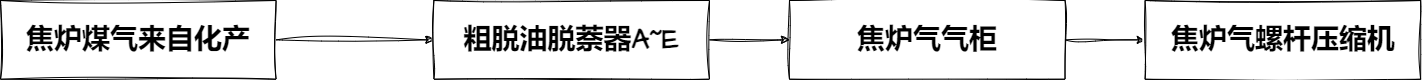

The diagram above was exported from draw.io. Its source (the exported page's mxGraphModel, read from the mxfile embedded in the PNG):
<mxGraphModel dx="2713" dy="1913" grid="1" gridSize="10" guides="1" tooltips="1" connect="1" arrows="1" fold="1" page="1" pageScale="1" pageWidth="1169" pageHeight="827" math="0" shadow="0">
  <root>
    <mxCell id="0" />
    <mxCell id="1" parent="0" />
    <mxCell id="2" value="" style="edgeStyle=none;sketch=1;hachureGap=4;jiggle=2;curveFitting=1;html=1;fontFamily=Architects Daughter;fontSource=https%3A%2F%2Ffonts.googleapis.com%2Fcss%3Ffamily%3DArchitects%2BDaughter;fontSize=28;fontColor=#000000;" edge="1" parent="1" source="3" target="5">
      <mxGeometry relative="1" as="geometry" />
    </mxCell>
    <mxCell id="3" value="焦炉煤气来自化产" style="rounded=0;whiteSpace=wrap;html=1;sketch=1;hachureGap=4;jiggle=2;curveFitting=1;fontFamily=Architects Daughter;fontSource=https%3A%2F%2Ffonts.googleapis.com%2Fcss%3Ffamily%3DArchitects%2BDaughter;fontSize=28;fontStyle=1;fillColor=#FFFFFF;fontColor=#000000;" vertex="1" parent="1">
      <mxGeometry x="420" y="374" width="275.59" height="78.74" as="geometry" />
    </mxCell>
    <mxCell id="4" value="" style="edgeStyle=none;sketch=1;hachureGap=4;jiggle=2;curveFitting=1;html=1;fontFamily=Architects Daughter;fontSource=https%3A%2F%2Ffonts.googleapis.com%2Fcss%3Ffamily%3DArchitects%2BDaughter;fontSize=28;fontColor=#000000;" edge="1" parent="1" source="5" target="7">
      <mxGeometry relative="1" as="geometry" />
    </mxCell>
    <mxCell id="5" value="粗脱油脱萘器A~E" style="whiteSpace=wrap;html=1;fontSize=28;fontFamily=Architects Daughter;fillColor=#FFFFFF;fontColor=#000000;rounded=0;sketch=1;hachureGap=4;jiggle=2;curveFitting=1;fontSource=https%3A%2F%2Ffonts.googleapis.com%2Fcss%3Ffamily%3DArchitects%2BDaughter;fontStyle=1;" vertex="1" parent="1">
      <mxGeometry x="853.385" y="374" width="275.59" height="78.74" as="geometry" />
    </mxCell>
    <mxCell id="6" value="" style="edgeStyle=none;sketch=1;hachureGap=4;jiggle=2;curveFitting=1;html=1;fontFamily=Architects Daughter;fontSource=https%3A%2F%2Ffonts.googleapis.com%2Fcss%3Ffamily%3DArchitects%2BDaughter;fontSize=28;fontColor=#000000;" edge="1" parent="1" source="7" target="8">
      <mxGeometry relative="1" as="geometry" />
    </mxCell>
    <mxCell id="7" value="焦炉气气柜" style="whiteSpace=wrap;html=1;fontSize=28;fontFamily=Architects Daughter;fillColor=#FFFFFF;fontColor=#000000;rounded=0;sketch=1;hachureGap=4;jiggle=2;curveFitting=1;fontSource=https%3A%2F%2Ffonts.googleapis.com%2Fcss%3Ffamily%3DArchitects%2BDaughter;fontStyle=1;" vertex="1" parent="1">
      <mxGeometry x="1208.975" y="374" width="275.59" height="78.74" as="geometry" />
    </mxCell>
    <mxCell id="8" value="焦炉气螺杆压缩机" style="whiteSpace=wrap;html=1;fontSize=28;fontFamily=Architects Daughter;fillColor=#FFFFFF;fontColor=#000000;rounded=0;sketch=1;hachureGap=4;jiggle=2;curveFitting=1;fontSource=https%3A%2F%2Ffonts.googleapis.com%2Fcss%3Ffamily%3DArchitects%2BDaughter;fontStyle=1;" vertex="1" parent="1">
      <mxGeometry x="1564.5649999999998" y="374" width="275.59" height="78.74" as="geometry" />
    </mxCell>
  </root>
</mxGraphModel>